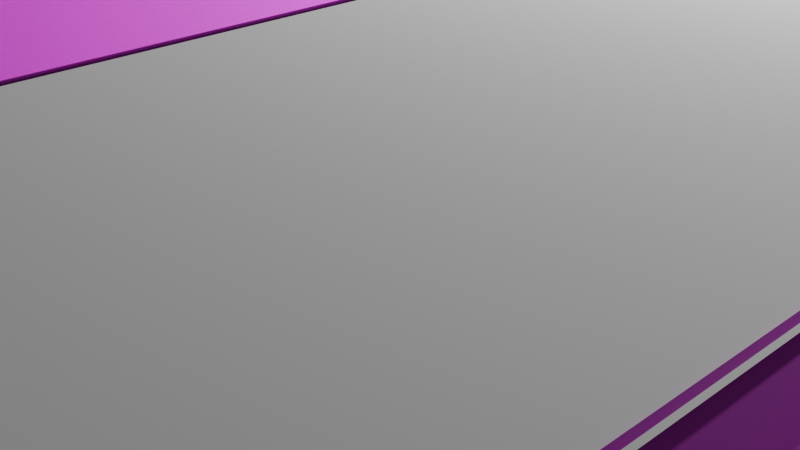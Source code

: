 # Source: 70000-2.blend  (saved by Blender 4.0.36; exported with 4.5.12 LTS)
import bpy
from mathutils import Matrix  # noqa: F401  (used for matrix-valued properties, if any)

bpy.ops.wm.read_factory_settings(use_empty=True)
scene = bpy.context.scene
scene.name = 'Scene'

# ---- collections
col_collection = bpy.data.collections.new('Collection'); scene.collection.children.link(col_collection)

# ---- images (referenced by path relative to the original .blend; pixels are not part of the script)
import os
ASSET_DIR = os.environ.get("B2B_ASSET_DIR", "")  # directory of the original .blend (textures are referenced by path, not embedded)
HERE = os.path.dirname(os.path.abspath(__file__))  # packed textures are extracted next to this script under _unpacked/

def load_image(name, relpath, width, height, colorspace="sRGB"):
    """Load a texture the original file referenced (path relative to the .blend, or extracted next to this script)."""
    p = next((c for c in (os.path.join(HERE, relpath), os.path.join(ASSET_DIR, relpath)) if relpath and os.path.exists(c)), "")
    if p:
        img = bpy.data.images.load(p, check_existing=True)
        img.name = name
    else:  # same state as the original file: an image datablock whose file is absent (Cycles renders it pink)
        img = bpy.data.images.new(name, width, height)
        img.source = "FILE"
        img.filepath = "//" + (relpath or name)
    img.colorspace_settings.name = colorspace
    return img
img_rear_png = load_image('rear.png', 'rear.png', 1024, 1024, 'Non-Color')
img_side2_2_png = load_image('Side2_2.png', 'Side2_2.png', 1024, 1024, 'Non-Color')
img_roof_png_004 = load_image('roof.png.004', 'roof.png', 1024, 1024, 'Non-Color')
img_roof_png_005 = load_image('roof.png.005', 'roof.png', 1024, 1024, 'Non-Color')
img_under_png_005 = load_image('under.png.005', 'under.png', 1024, 1024, 'Non-Color')
img_under_png_006 = load_image('under.png.006', 'under.png', 1024, 1024, 'Non-Color')
img_cooler2_png_004 = load_image('cooler2.png.004', 'cooler2.png', 1024, 1024, 'Non-Color')
img_cooler_png_006 = load_image('cooler.png.006', 'cooler.png', 1024, 1024, 'Non-Color')
img_cooler_png_007 = load_image('cooler.png.007', 'cooler.png', 1024, 1024, 'Non-Color')
img_side2_2_png_001 = load_image('Side2_2.png.001', 'Side2_2.png', 1024, 1024, 'Non-Color')
img_roof_png_006 = load_image('roof.png.006', 'roof.png', 1024, 1024, 'Non-Color')
img_roof_png_007 = load_image('roof.png.007', 'roof.png', 1024, 1024, 'Non-Color')
img_cooler_png_008 = load_image('cooler.png.008', 'cooler.png', 1024, 1024, 'Non-Color')
img_cooler2_png_005 = load_image('cooler2.png.005', 'cooler2.png', 1024, 1024, 'Non-Color')
img_under_png_007 = load_image('under.png.007', 'under.png', 1024, 1024, 'Non-Color')
img_horo2_png_002 = load_image('horo2.png.002', 'horo2.png', 1024, 1024, 'Non-Color')
img_horo2_png_003 = load_image('horo2.png.003', 'horo2.png', 1024, 1024, 'Non-Color')
img_under_png_008 = load_image('under.png.008', 'under.png', 1024, 1024, 'Non-Color')
img_under_png_009 = load_image('under.png.009', 'under.png', 1024, 1024, 'Non-Color')
img_cooler2_png_006 = load_image('cooler2.png.006', 'cooler2.png', 1024, 1024, 'Non-Color')
img_cooler_png_009 = load_image('cooler.png.009', 'cooler.png', 1024, 1024, 'Non-Color')
img_cooler_png_010 = load_image('cooler.png.010', 'cooler.png', 1024, 1024, 'Non-Color')
img_cooler_png_011 = load_image('cooler.png.011', 'cooler.png', 1024, 1024, 'Non-Color')
img_cooler2_png_007 = load_image('cooler2.png.007', 'cooler2.png', 1024, 1024, 'Non-Color')
img_horo2_png_004 = load_image('horo2.png.004', 'horo2.png', 1024, 1024, 'Non-Color')
img_horo2_png_005 = load_image('horo2.png.005', 'horo2.png', 1024, 1024, 'Non-Color')

# ---- materials (node trees are filled in below, after node groups)
mat_70000tmaterial = bpy.data.materials.new('70000TMaterial')
mat_70000tmaterial.diffuse_color = (1.0, 1.0, 1.0, 1.0)
mat_70000tmaterial.specular_color = (0.0, 0.0, 0.0)
mat_70000tmaterial.specular_intensity = 0.0
mat_70000tmaterial_001 = bpy.data.materials.new('70000TMaterial.001')
mat_70000tmaterial_001.diffuse_color = (1.0, 1.0, 1.0, 1.0)
mat_70000tmaterial_001.specular_color = (0.0, 0.0, 0.0)
mat_70000tmaterial_001.specular_intensity = 0.0
mat_70000tmaterial_002 = bpy.data.materials.new('70000TMaterial.002')
mat_70000tmaterial_002.diffuse_color = (1.0, 1.0, 1.0, 1.0)
mat_70000tmaterial_002.specular_color = (0.0, 0.0, 0.0)
mat_70000tmaterial_002.specular_intensity = 0.0
mat_70000tmaterial_003 = bpy.data.materials.new('70000TMaterial.003')
mat_70000tmaterial_003.diffuse_color = (1.0, 1.0, 1.0, 1.0)
mat_70000tmaterial_003.specular_color = (0.0, 0.0, 0.0)
mat_70000tmaterial_003.specular_intensity = 0.0
mat_70000tmaterial_004 = bpy.data.materials.new('70000TMaterial.004')
mat_70000tmaterial_004.diffuse_color = (1.0, 1.0, 1.0, 1.0)
mat_70000tmaterial_004.specular_color = (0.0, 0.0, 0.0)
mat_70000tmaterial_004.specular_intensity = 0.0
mat_70000tmaterial_005 = bpy.data.materials.new('70000TMaterial.005')
mat_70000tmaterial_005.diffuse_color = (1.0, 1.0, 1.0, 1.0)
mat_70000tmaterial_005.specular_color = (0.0, 0.0, 0.0)
mat_70000tmaterial_005.specular_intensity = 0.0
mat_70000tmaterial_006 = bpy.data.materials.new('70000TMaterial.006')
mat_70000tmaterial_006.diffuse_color = (1.0, 1.0, 1.0, 1.0)
mat_70000tmaterial_006.specular_color = (0.0, 0.0, 0.0)
mat_70000tmaterial_006.specular_intensity = 0.0
mat_70000tmaterial_007 = bpy.data.materials.new('70000TMaterial.007')
mat_70000tmaterial_007.diffuse_color = (1.0, 1.0, 1.0, 1.0)
mat_70000tmaterial_007.specular_color = (0.0, 0.0, 0.0)
mat_70000tmaterial_007.specular_intensity = 0.0
mat_70000tmaterial_008 = bpy.data.materials.new('70000TMaterial.008')
mat_70000tmaterial_008.diffuse_color = (1.0, 1.0, 1.0, 1.0)
mat_70000tmaterial_008.specular_color = (0.0, 0.0, 0.0)
mat_70000tmaterial_008.specular_intensity = 0.0
mat_70000tmaterial_009 = bpy.data.materials.new('70000TMaterial.009')
mat_70000tmaterial_009.diffuse_color = (1.0, 1.0, 1.0, 1.0)
mat_70000tmaterial_009.specular_color = (0.0, 0.0, 0.0)
mat_70000tmaterial_009.specular_intensity = 0.0
mat_70000tmaterial_010 = bpy.data.materials.new('70000TMaterial.010')
mat_70000tmaterial_010.diffuse_color = (1.0, 1.0, 1.0, 1.0)
mat_70000tmaterial_010.specular_color = (0.0, 0.0, 0.0)
mat_70000tmaterial_010.specular_intensity = 0.0
mat_70000tmaterial_011 = bpy.data.materials.new('70000TMaterial.011')
mat_70000tmaterial_011.diffuse_color = (1.0, 1.0, 1.0, 1.0)
mat_70000tmaterial_011.specular_color = (0.0, 0.0, 0.0)
mat_70000tmaterial_011.specular_intensity = 0.0
mat_70000tmaterial_012 = bpy.data.materials.new('70000TMaterial.012')
mat_70000tmaterial_012.diffuse_color = (1.0, 1.0, 1.0, 1.0)
mat_70000tmaterial_012.specular_color = (0.0, 0.0, 0.0)
mat_70000tmaterial_012.specular_intensity = 0.0
mat_70000tmaterial_013 = bpy.data.materials.new('70000TMaterial.013')
mat_70000tmaterial_013.diffuse_color = (1.0, 1.0, 1.0, 1.0)
mat_70000tmaterial_013.specular_color = (0.0, 0.0, 0.0)
mat_70000tmaterial_013.specular_intensity = 0.0
mat_70000tmaterial_014 = bpy.data.materials.new('70000TMaterial.014')
mat_70000tmaterial_014.diffuse_color = (1.0, 1.0, 1.0, 1.0)
mat_70000tmaterial_014.specular_color = (0.0, 0.0, 0.0)
mat_70000tmaterial_014.specular_intensity = 0.0
mat_70000tmaterial_015 = bpy.data.materials.new('70000TMaterial.015')
mat_70000tmaterial_015.diffuse_color = (1.0, 1.0, 1.0, 1.0)
mat_70000tmaterial_015.specular_color = (0.0, 0.0, 0.0)
mat_70000tmaterial_015.specular_intensity = 0.0
mat_70000tmaterial_016 = bpy.data.materials.new('70000TMaterial.016')
mat_70000tmaterial_016.diffuse_color = (0.0, 0.0, 0.0, 1.0)
mat_70000tmaterial_016.specular_color = (0.0, 0.0, 0.0)
mat_70000tmaterial_016.specular_intensity = 0.0
mat_70000tmaterial_017 = bpy.data.materials.new('70000TMaterial.017')
mat_70000tmaterial_017.diffuse_color = (1.0, 1.0, 1.0, 1.0)
mat_70000tmaterial_017.specular_color = (0.0, 0.0, 0.0)
mat_70000tmaterial_017.specular_intensity = 0.0
mat_001 = bpy.data.materials.new('マテリアル.001')
mat_001.use_transparent_shadow = False
mat_70000tc1material_029 = bpy.data.materials.new('70000tc1Material.029')
mat_70000tc1material_029.diffuse_color = (0.0, 0.0, 0.0, 1.0)
mat_70000tc1material_029.specular_color = (0.0, 0.0, 0.0)
mat_70000tc1material_029.specular_intensity = 0.0
mat_70000tc1material_028 = bpy.data.materials.new('70000tc1Material.028')
mat_70000tc1material_028.diffuse_color = (1.0, 1.0, 1.0, 1.0)
mat_70000tc1material_028.specular_color = (0.0, 0.0, 0.0)
mat_70000tc1material_028.specular_intensity = 0.0
mat_70000tc1material_027 = bpy.data.materials.new('70000tc1Material.027')
mat_70000tc1material_027.diffuse_color = (1.0, 1.0, 1.0, 1.0)
mat_70000tc1material_027.specular_color = (0.0, 0.0, 0.0)
mat_70000tc1material_027.specular_intensity = 0.0
mat_70000tc1material_026 = bpy.data.materials.new('70000tc1Material.026')
mat_70000tc1material_026.diffuse_color = (1.0, 1.0, 1.0, 1.0)
mat_70000tc1material_026.specular_color = (0.0, 0.0, 0.0)
mat_70000tc1material_026.specular_intensity = 0.0
mat_70000tc1material_025 = bpy.data.materials.new('70000tc1Material.025')
mat_70000tc1material_025.diffuse_color = (1.0, 1.0, 1.0, 1.0)
mat_70000tc1material_025.specular_color = (0.0, 0.0, 0.0)
mat_70000tc1material_025.specular_intensity = 0.0
mat_70000tc1material_024 = bpy.data.materials.new('70000tc1Material.024')
mat_70000tc1material_024.diffuse_color = (1.0, 1.0, 1.0, 1.0)
mat_70000tc1material_024.specular_color = (0.0, 0.0, 0.0)
mat_70000tc1material_024.specular_intensity = 0.0
mat_70000tc1material_023 = bpy.data.materials.new('70000tc1Material.023')
mat_70000tc1material_023.diffuse_color = (1.0, 1.0, 1.0, 1.0)
mat_70000tc1material_023.specular_color = (0.0, 0.0, 0.0)
mat_70000tc1material_023.specular_intensity = 0.0
mat_70000tc1material_022 = bpy.data.materials.new('70000tc1Material.022')
mat_70000tc1material_022.diffuse_color = (1.0, 1.0, 1.0, 1.0)
mat_70000tc1material_022.specular_color = (0.0, 0.0, 0.0)
mat_70000tc1material_022.specular_intensity = 0.0
mat_004 = bpy.data.materials.new('マテリアル.004')
mat_004.use_transparent_shadow = False
mat_70000tmaterial_018 = bpy.data.materials.new('70000TMaterial.018')
mat_70000tmaterial_018.diffuse_color = (1.0, 1.0, 1.0, 1.0)
mat_70000tmaterial_018.specular_color = (0.0, 0.0, 0.0)
mat_70000tmaterial_018.specular_intensity = 0.0
mat_70000tmaterial_019 = bpy.data.materials.new('70000TMaterial.019')
mat_70000tmaterial_019.diffuse_color = (1.0, 1.0, 1.0, 1.0)
mat_70000tmaterial_019.specular_color = (0.0, 0.0, 0.0)
mat_70000tmaterial_019.specular_intensity = 0.0

# ---- material node trees
mat_70000tmaterial.use_nodes = True; mat_70000tmaterial.node_tree.nodes.clear()
_N = mat_70000tmaterial.node_tree.nodes; _L = mat_70000tmaterial.node_tree.links
n0 = _N.new('ShaderNodeBsdfPrincipled'); n0.name = 'プリンシプルBSDF'; n0.location = (10, 300)
n0.inputs[3].default_value = 1.45
n0.inputs[13].default_value = 0.0
n0.inputs[14].default_value = (0.0, 0.0, 0.0, 1.0)
n0.inputs[27].default_value = (0.0, 0.0, 0.0, 1.0)
n1 = _N.new('ShaderNodeOutputMaterial'); n1.name = 'マテリアル出力'; n1.location = (300, 300)
n2 = _N.new('ShaderNodeTexImage'); n2.name = '画像テクスチャ'; n2.location = (-300, 150)
n2.image = img_rear_png
n3 = _N.new('ShaderNodeMath'); n3.name = 'Math'; n3.location = (0, 0)
n3.hide = True
n3.operation = 'GREATER_THAN'
_L.new(n0.outputs[0], n1.inputs[0])
_L.new(n2.outputs[0], n0.inputs[0])
_L.new(n2.outputs[1], n3.inputs[0])
_L.new(n3.outputs[0], n0.inputs[4])
n1.is_active_output = True
mat_70000tmaterial_001.use_nodes = True; mat_70000tmaterial_001.node_tree.nodes.clear()
_N = mat_70000tmaterial_001.node_tree.nodes; _L = mat_70000tmaterial_001.node_tree.links
n0 = _N.new('ShaderNodeBsdfPrincipled'); n0.name = 'プリンシプルBSDF'; n0.location = (10, 300)
n0.inputs[3].default_value = 1.45
n0.inputs[13].default_value = 0.0
n0.inputs[14].default_value = (0.0, 0.0, 0.0, 1.0)
n0.inputs[27].default_value = (0.0, 0.0, 0.0, 1.0)
n1 = _N.new('ShaderNodeOutputMaterial'); n1.name = 'マテリアル出力'; n1.location = (300, 300)
n2 = _N.new('ShaderNodeTexImage'); n2.name = '画像テクスチャ'; n2.location = (-300, 150)
n2.image = img_side2_2_png
n3 = _N.new('ShaderNodeMath'); n3.name = 'Math'; n3.location = (0, 0)
n3.hide = True
n3.operation = 'GREATER_THAN'
_L.new(n0.outputs[0], n1.inputs[0])
_L.new(n2.outputs[0], n0.inputs[0])
_L.new(n2.outputs[1], n3.inputs[0])
_L.new(n3.outputs[0], n0.inputs[4])
n1.is_active_output = True
mat_70000tmaterial_002.use_nodes = True; mat_70000tmaterial_002.node_tree.nodes.clear()
_N = mat_70000tmaterial_002.node_tree.nodes; _L = mat_70000tmaterial_002.node_tree.links
n0 = _N.new('ShaderNodeBsdfPrincipled'); n0.name = 'プリンシプルBSDF'; n0.location = (10, 300)
n0.inputs[3].default_value = 1.45
n0.inputs[13].default_value = 0.0
n0.inputs[14].default_value = (0.0, 0.0, 0.0, 1.0)
n0.inputs[27].default_value = (0.0, 0.0, 0.0, 1.0)
n1 = _N.new('ShaderNodeOutputMaterial'); n1.name = 'マテリアル出力'; n1.location = (300, 300)
n2 = _N.new('ShaderNodeTexImage'); n2.name = '画像テクスチャ'; n2.location = (-300, 150)
n2.image = img_roof_png_004
n3 = _N.new('ShaderNodeMath'); n3.name = 'Math'; n3.location = (0, 0)
n3.hide = True
n3.operation = 'GREATER_THAN'
_L.new(n0.outputs[0], n1.inputs[0])
_L.new(n2.outputs[0], n0.inputs[0])
_L.new(n2.outputs[1], n3.inputs[0])
_L.new(n3.outputs[0], n0.inputs[4])
n1.is_active_output = True
mat_70000tmaterial_003.use_nodes = True; mat_70000tmaterial_003.node_tree.nodes.clear()
_N = mat_70000tmaterial_003.node_tree.nodes; _L = mat_70000tmaterial_003.node_tree.links
n0 = _N.new('ShaderNodeBsdfPrincipled'); n0.name = 'プリンシプルBSDF'; n0.location = (10, 300)
n0.inputs[3].default_value = 1.45
n0.inputs[13].default_value = 0.0
n0.inputs[14].default_value = (0.0, 0.0, 0.0, 1.0)
n0.inputs[27].default_value = (0.0, 0.0, 0.0, 1.0)
n1 = _N.new('ShaderNodeOutputMaterial'); n1.name = 'マテリアル出力'; n1.location = (300, 300)
n2 = _N.new('ShaderNodeTexImage'); n2.name = '画像テクスチャ'; n2.location = (-300, 150)
n2.image = img_roof_png_005
n3 = _N.new('ShaderNodeMath'); n3.name = 'Math'; n3.location = (0, 0)
n3.hide = True
n3.operation = 'GREATER_THAN'
_L.new(n0.outputs[0], n1.inputs[0])
_L.new(n2.outputs[0], n0.inputs[0])
_L.new(n2.outputs[1], n3.inputs[0])
_L.new(n3.outputs[0], n0.inputs[4])
n1.is_active_output = True
mat_70000tmaterial_004.use_nodes = True; mat_70000tmaterial_004.node_tree.nodes.clear()
_N = mat_70000tmaterial_004.node_tree.nodes; _L = mat_70000tmaterial_004.node_tree.links
n0 = _N.new('ShaderNodeBsdfPrincipled'); n0.name = 'プリンシプルBSDF'; n0.location = (10, 300)
n0.inputs[3].default_value = 1.45
n0.inputs[13].default_value = 0.0
n0.inputs[14].default_value = (0.0, 0.0, 0.0, 1.0)
n0.inputs[27].default_value = (0.0, 0.0, 0.0, 1.0)
n1 = _N.new('ShaderNodeOutputMaterial'); n1.name = 'マテリアル出力'; n1.location = (300, 300)
n2 = _N.new('ShaderNodeTexImage'); n2.name = '画像テクスチャ'; n2.location = (-300, 150)
n2.image = img_under_png_005
n3 = _N.new('ShaderNodeMath'); n3.name = 'Math'; n3.location = (0, 0)
n3.hide = True
n3.operation = 'GREATER_THAN'
_L.new(n0.outputs[0], n1.inputs[0])
_L.new(n2.outputs[0], n0.inputs[0])
_L.new(n2.outputs[1], n3.inputs[0])
_L.new(n3.outputs[0], n0.inputs[4])
n1.is_active_output = True
mat_70000tmaterial_005.use_nodes = True; mat_70000tmaterial_005.node_tree.nodes.clear()
_N = mat_70000tmaterial_005.node_tree.nodes; _L = mat_70000tmaterial_005.node_tree.links
n0 = _N.new('ShaderNodeBsdfPrincipled'); n0.name = 'プリンシプルBSDF'; n0.location = (10, 300)
n0.inputs[3].default_value = 1.45
n0.inputs[13].default_value = 0.0
n0.inputs[14].default_value = (0.0, 0.0, 0.0, 1.0)
n0.inputs[27].default_value = (0.0, 0.0, 0.0, 1.0)
n1 = _N.new('ShaderNodeOutputMaterial'); n1.name = 'マテリアル出力'; n1.location = (300, 300)
n2 = _N.new('ShaderNodeTexImage'); n2.name = '画像テクスチャ'; n2.location = (-300, 150)
n2.image = img_under_png_006
n3 = _N.new('ShaderNodeMath'); n3.name = 'Math'; n3.location = (0, 0)
n3.hide = True
n3.operation = 'GREATER_THAN'
_L.new(n0.outputs[0], n1.inputs[0])
_L.new(n2.outputs[0], n0.inputs[0])
_L.new(n2.outputs[1], n3.inputs[0])
_L.new(n3.outputs[0], n0.inputs[4])
n1.is_active_output = True
mat_70000tmaterial_006.use_nodes = True; mat_70000tmaterial_006.node_tree.nodes.clear()
_N = mat_70000tmaterial_006.node_tree.nodes; _L = mat_70000tmaterial_006.node_tree.links
n0 = _N.new('ShaderNodeBsdfPrincipled'); n0.name = 'プリンシプルBSDF'; n0.location = (10, 300)
n0.inputs[3].default_value = 1.45
n0.inputs[13].default_value = 0.0
n0.inputs[14].default_value = (0.0, 0.0, 0.0, 1.0)
n0.inputs[27].default_value = (0.0, 0.0, 0.0, 1.0)
n1 = _N.new('ShaderNodeOutputMaterial'); n1.name = 'マテリアル出力'; n1.location = (300, 300)
n2 = _N.new('ShaderNodeTexImage'); n2.name = '画像テクスチャ'; n2.location = (-300, 150)
n2.image = img_cooler2_png_004
n3 = _N.new('ShaderNodeMath'); n3.name = 'Math'; n3.location = (0, 0)
n3.hide = True
n3.operation = 'GREATER_THAN'
_L.new(n0.outputs[0], n1.inputs[0])
_L.new(n2.outputs[0], n0.inputs[0])
_L.new(n2.outputs[1], n3.inputs[0])
_L.new(n3.outputs[0], n0.inputs[4])
n1.is_active_output = True
mat_70000tmaterial_007.use_nodes = True; mat_70000tmaterial_007.node_tree.nodes.clear()
_N = mat_70000tmaterial_007.node_tree.nodes; _L = mat_70000tmaterial_007.node_tree.links
n0 = _N.new('ShaderNodeBsdfPrincipled'); n0.name = 'プリンシプルBSDF'; n0.location = (10, 300)
n0.inputs[3].default_value = 1.45
n0.inputs[13].default_value = 0.0
n0.inputs[14].default_value = (0.0, 0.0, 0.0, 1.0)
n0.inputs[27].default_value = (0.0, 0.0, 0.0, 1.0)
n1 = _N.new('ShaderNodeOutputMaterial'); n1.name = 'マテリアル出力'; n1.location = (300, 300)
n2 = _N.new('ShaderNodeTexImage'); n2.name = '画像テクスチャ'; n2.location = (-300, 150)
n2.image = img_cooler_png_006
n3 = _N.new('ShaderNodeMath'); n3.name = 'Math'; n3.location = (0, 0)
n3.hide = True
n3.operation = 'GREATER_THAN'
_L.new(n0.outputs[0], n1.inputs[0])
_L.new(n2.outputs[0], n0.inputs[0])
_L.new(n2.outputs[1], n3.inputs[0])
_L.new(n3.outputs[0], n0.inputs[4])
n1.is_active_output = True
mat_70000tmaterial_008.use_nodes = True; mat_70000tmaterial_008.node_tree.nodes.clear()
_N = mat_70000tmaterial_008.node_tree.nodes; _L = mat_70000tmaterial_008.node_tree.links
n0 = _N.new('ShaderNodeBsdfPrincipled'); n0.name = 'プリンシプルBSDF'; n0.location = (10, 300)
n0.inputs[3].default_value = 1.45
n0.inputs[13].default_value = 0.0
n0.inputs[14].default_value = (0.0, 0.0, 0.0, 1.0)
n0.inputs[27].default_value = (0.0, 0.0, 0.0, 1.0)
n1 = _N.new('ShaderNodeOutputMaterial'); n1.name = 'マテリアル出力'; n1.location = (300, 300)
n2 = _N.new('ShaderNodeTexImage'); n2.name = '画像テクスチャ'; n2.location = (-300, 150)
n2.image = img_cooler_png_007
n3 = _N.new('ShaderNodeMath'); n3.name = 'Math'; n3.location = (0, 0)
n3.hide = True
n3.operation = 'GREATER_THAN'
_L.new(n0.outputs[0], n1.inputs[0])
_L.new(n2.outputs[0], n0.inputs[0])
_L.new(n2.outputs[1], n3.inputs[0])
_L.new(n3.outputs[0], n0.inputs[4])
n1.is_active_output = True
mat_70000tmaterial_009.use_nodes = True; mat_70000tmaterial_009.node_tree.nodes.clear()
_N = mat_70000tmaterial_009.node_tree.nodes; _L = mat_70000tmaterial_009.node_tree.links
n0 = _N.new('ShaderNodeBsdfPrincipled'); n0.name = 'プリンシプルBSDF'; n0.location = (10, 300)
n0.inputs[3].default_value = 1.45
n0.inputs[13].default_value = 0.0
n0.inputs[14].default_value = (0.0, 0.0, 0.0, 1.0)
n0.inputs[27].default_value = (0.0, 0.0, 0.0, 1.0)
n1 = _N.new('ShaderNodeOutputMaterial'); n1.name = 'マテリアル出力'; n1.location = (300, 300)
n2 = _N.new('ShaderNodeTexImage'); n2.name = '画像テクスチャ'; n2.location = (-300, 150)
n2.image = img_side2_2_png_001
n3 = _N.new('ShaderNodeMath'); n3.name = 'Math'; n3.location = (0, 0)
n3.hide = True
n3.operation = 'GREATER_THAN'
_L.new(n0.outputs[0], n1.inputs[0])
_L.new(n2.outputs[0], n0.inputs[0])
_L.new(n2.outputs[1], n3.inputs[0])
_L.new(n3.outputs[0], n0.inputs[4])
n1.is_active_output = True
mat_70000tmaterial_010.use_nodes = True; mat_70000tmaterial_010.node_tree.nodes.clear()
_N = mat_70000tmaterial_010.node_tree.nodes; _L = mat_70000tmaterial_010.node_tree.links
n0 = _N.new('ShaderNodeBsdfPrincipled'); n0.name = 'プリンシプルBSDF'; n0.location = (10, 300)
n0.inputs[3].default_value = 1.45
n0.inputs[13].default_value = 0.0
n0.inputs[14].default_value = (0.0, 0.0, 0.0, 1.0)
n0.inputs[27].default_value = (0.0, 0.0, 0.0, 1.0)
n1 = _N.new('ShaderNodeOutputMaterial'); n1.name = 'マテリアル出力'; n1.location = (300, 300)
n2 = _N.new('ShaderNodeTexImage'); n2.name = '画像テクスチャ'; n2.location = (-300, 150)
n2.image = img_roof_png_006
n3 = _N.new('ShaderNodeMath'); n3.name = 'Math'; n3.location = (0, 0)
n3.hide = True
n3.operation = 'GREATER_THAN'
_L.new(n0.outputs[0], n1.inputs[0])
_L.new(n2.outputs[0], n0.inputs[0])
_L.new(n2.outputs[1], n3.inputs[0])
_L.new(n3.outputs[0], n0.inputs[4])
n1.is_active_output = True
mat_70000tmaterial_011.use_nodes = True; mat_70000tmaterial_011.node_tree.nodes.clear()
_N = mat_70000tmaterial_011.node_tree.nodes; _L = mat_70000tmaterial_011.node_tree.links
n0 = _N.new('ShaderNodeBsdfPrincipled'); n0.name = 'プリンシプルBSDF'; n0.location = (10, 300)
n0.inputs[3].default_value = 1.45
n0.inputs[13].default_value = 0.0
n0.inputs[14].default_value = (0.0, 0.0, 0.0, 1.0)
n0.inputs[27].default_value = (0.0, 0.0, 0.0, 1.0)
n1 = _N.new('ShaderNodeOutputMaterial'); n1.name = 'マテリアル出力'; n1.location = (300, 300)
n2 = _N.new('ShaderNodeTexImage'); n2.name = '画像テクスチャ'; n2.location = (-300, 150)
n2.image = img_roof_png_007
n3 = _N.new('ShaderNodeMath'); n3.name = 'Math'; n3.location = (0, 0)
n3.hide = True
n3.operation = 'GREATER_THAN'
_L.new(n0.outputs[0], n1.inputs[0])
_L.new(n2.outputs[0], n0.inputs[0])
_L.new(n2.outputs[1], n3.inputs[0])
_L.new(n3.outputs[0], n0.inputs[4])
n1.is_active_output = True
mat_70000tmaterial_012.use_nodes = True; mat_70000tmaterial_012.node_tree.nodes.clear()
_N = mat_70000tmaterial_012.node_tree.nodes; _L = mat_70000tmaterial_012.node_tree.links
n0 = _N.new('ShaderNodeBsdfPrincipled'); n0.name = 'プリンシプルBSDF'; n0.location = (10, 300)
n0.inputs[3].default_value = 1.45
n0.inputs[13].default_value = 0.0
n0.inputs[14].default_value = (0.0, 0.0, 0.0, 1.0)
n0.inputs[27].default_value = (0.0, 0.0, 0.0, 1.0)
n1 = _N.new('ShaderNodeOutputMaterial'); n1.name = 'マテリアル出力'; n1.location = (300, 300)
n2 = _N.new('ShaderNodeTexImage'); n2.name = '画像テクスチャ'; n2.location = (-300, 150)
n2.image = img_cooler_png_008
n3 = _N.new('ShaderNodeMath'); n3.name = 'Math'; n3.location = (0, 0)
n3.hide = True
n3.operation = 'GREATER_THAN'
_L.new(n0.outputs[0], n1.inputs[0])
_L.new(n2.outputs[0], n0.inputs[0])
_L.new(n2.outputs[1], n3.inputs[0])
_L.new(n3.outputs[0], n0.inputs[4])
n1.is_active_output = True
mat_70000tmaterial_013.use_nodes = True; mat_70000tmaterial_013.node_tree.nodes.clear()
_N = mat_70000tmaterial_013.node_tree.nodes; _L = mat_70000tmaterial_013.node_tree.links
n0 = _N.new('ShaderNodeBsdfPrincipled'); n0.name = 'プリンシプルBSDF'; n0.location = (10, 300)
n0.inputs[3].default_value = 1.45
n0.inputs[13].default_value = 0.0
n0.inputs[14].default_value = (0.0, 0.0, 0.0, 1.0)
n0.inputs[27].default_value = (0.0, 0.0, 0.0, 1.0)
n1 = _N.new('ShaderNodeOutputMaterial'); n1.name = 'マテリアル出力'; n1.location = (300, 300)
n2 = _N.new('ShaderNodeTexImage'); n2.name = '画像テクスチャ'; n2.location = (-300, 150)
n2.image = img_cooler2_png_005
n3 = _N.new('ShaderNodeMath'); n3.name = 'Math'; n3.location = (0, 0)
n3.hide = True
n3.operation = 'GREATER_THAN'
_L.new(n0.outputs[0], n1.inputs[0])
_L.new(n2.outputs[0], n0.inputs[0])
_L.new(n2.outputs[1], n3.inputs[0])
_L.new(n3.outputs[0], n0.inputs[4])
n1.is_active_output = True
mat_70000tmaterial_014.use_nodes = True; mat_70000tmaterial_014.node_tree.nodes.clear()
_N = mat_70000tmaterial_014.node_tree.nodes; _L = mat_70000tmaterial_014.node_tree.links
n0 = _N.new('ShaderNodeBsdfPrincipled'); n0.name = 'プリンシプルBSDF'; n0.location = (10, 300)
n0.inputs[3].default_value = 1.45
n0.inputs[13].default_value = 0.0
n0.inputs[14].default_value = (0.0, 0.0, 0.0, 1.0)
n0.inputs[27].default_value = (0.0, 0.0, 0.0, 1.0)
n1 = _N.new('ShaderNodeOutputMaterial'); n1.name = 'マテリアル出力'; n1.location = (300, 300)
n2 = _N.new('ShaderNodeTexImage'); n2.name = '画像テクスチャ'; n2.location = (-300, 150)
n2.image = img_under_png_007
n3 = _N.new('ShaderNodeMath'); n3.name = 'Math'; n3.location = (0, 0)
n3.hide = True
n3.operation = 'GREATER_THAN'
_L.new(n0.outputs[0], n1.inputs[0])
_L.new(n2.outputs[0], n0.inputs[0])
_L.new(n2.outputs[1], n3.inputs[0])
_L.new(n3.outputs[0], n0.inputs[4])
n1.is_active_output = True
mat_70000tmaterial_015.use_nodes = True; mat_70000tmaterial_015.node_tree.nodes.clear()
_N = mat_70000tmaterial_015.node_tree.nodes; _L = mat_70000tmaterial_015.node_tree.links
n0 = _N.new('ShaderNodeBsdfPrincipled'); n0.name = 'プリンシプルBSDF'; n0.location = (10, 300)
n0.inputs[3].default_value = 1.45
n0.inputs[13].default_value = 0.0
n0.inputs[14].default_value = (0.0, 0.0, 0.0, 1.0)
n0.inputs[27].default_value = (0.0, 0.0, 0.0, 1.0)
n1 = _N.new('ShaderNodeOutputMaterial'); n1.name = 'マテリアル出力'; n1.location = (300, 300)
n2 = _N.new('ShaderNodeTexImage'); n2.name = '画像テクスチャ'; n2.location = (-300, 150)
n2.image = img_horo2_png_002
n3 = _N.new('ShaderNodeMath'); n3.name = 'Math'; n3.location = (0, 0)
n3.hide = True
n3.operation = 'GREATER_THAN'
_L.new(n0.outputs[0], n1.inputs[0])
_L.new(n2.outputs[0], n0.inputs[0])
_L.new(n2.outputs[1], n3.inputs[0])
_L.new(n3.outputs[0], n0.inputs[4])
n1.is_active_output = True
mat_70000tmaterial_016.use_nodes = True; mat_70000tmaterial_016.node_tree.nodes.clear()
_N = mat_70000tmaterial_016.node_tree.nodes; _L = mat_70000tmaterial_016.node_tree.links
n0 = _N.new('ShaderNodeBsdfPrincipled'); n0.name = 'プリンシプルBSDF'; n0.location = (10, 300)
n0.inputs[0].default_value = (0.0, 0.0, 0.0, 1.0)
n0.inputs[3].default_value = 1.45
n0.inputs[13].default_value = 0.0
n0.inputs[14].default_value = (0.0, 0.0, 0.0, 1.0)
n0.inputs[27].default_value = (0.0, 0.0, 0.0, 1.0)
n1 = _N.new('ShaderNodeOutputMaterial'); n1.name = 'マテリアル出力'; n1.location = (300, 300)
_L.new(n0.outputs[0], n1.inputs[0])
n1.is_active_output = True
mat_70000tmaterial_017.use_nodes = True; mat_70000tmaterial_017.node_tree.nodes.clear()
_N = mat_70000tmaterial_017.node_tree.nodes; _L = mat_70000tmaterial_017.node_tree.links
n0 = _N.new('ShaderNodeBsdfPrincipled'); n0.name = 'プリンシプルBSDF'; n0.location = (10, 300)
n0.inputs[3].default_value = 1.45
n0.inputs[13].default_value = 0.0
n0.inputs[14].default_value = (0.0, 0.0, 0.0, 1.0)
n0.inputs[27].default_value = (0.0, 0.0, 0.0, 1.0)
n1 = _N.new('ShaderNodeOutputMaterial'); n1.name = 'マテリアル出力'; n1.location = (300, 300)
n2 = _N.new('ShaderNodeTexImage'); n2.name = '画像テクスチャ'; n2.location = (-300, 150)
n2.image = img_horo2_png_003
n3 = _N.new('ShaderNodeMath'); n3.name = 'Math'; n3.location = (0, 0)
n3.hide = True
n3.operation = 'GREATER_THAN'
_L.new(n0.outputs[0], n1.inputs[0])
_L.new(n2.outputs[0], n0.inputs[0])
_L.new(n2.outputs[1], n3.inputs[0])
_L.new(n3.outputs[0], n0.inputs[4])
n1.is_active_output = True
mat_001.use_nodes = True; mat_001.node_tree.nodes.clear()
_N = mat_001.node_tree.nodes; _L = mat_001.node_tree.links
n0 = _N.new('ShaderNodeBsdfPrincipled'); n0.name = 'プリンシプルBSDF'; n0.location = (10, 300)
n0.inputs[3].default_value = 1.45
n1 = _N.new('ShaderNodeOutputMaterial'); n1.name = 'マテリアル出力'; n1.location = (300, 300)
n2 = _N.new('ShaderNodeTexImage'); n2.name = '画像テクスチャ'; n2.location = (-280, 275)
n2.image = img_side2_2_png
_L.new(n0.outputs[0], n1.inputs[0])
_L.new(n2.outputs[0], n0.inputs[0])
n1.is_active_output = True
mat_70000tc1material_029.use_nodes = True; mat_70000tc1material_029.node_tree.nodes.clear()
_N = mat_70000tc1material_029.node_tree.nodes; _L = mat_70000tc1material_029.node_tree.links
n0 = _N.new('ShaderNodeBsdfPrincipled'); n0.name = 'プリンシプルBSDF'; n0.location = (10, 300)
n0.inputs[0].default_value = (0.0, 0.0, 0.0, 1.0)
n0.inputs[3].default_value = 1.45
n0.inputs[13].default_value = 0.0
n0.inputs[14].default_value = (0.0, 0.0, 0.0, 1.0)
n0.inputs[27].default_value = (0.0, 0.0, 0.0, 1.0)
n1 = _N.new('ShaderNodeOutputMaterial'); n1.name = 'マテリアル出力'; n1.location = (300, 300)
_L.new(n0.outputs[0], n1.inputs[0])
n1.is_active_output = True
mat_70000tc1material_028.use_nodes = True; mat_70000tc1material_028.node_tree.nodes.clear()
_N = mat_70000tc1material_028.node_tree.nodes; _L = mat_70000tc1material_028.node_tree.links
n0 = _N.new('ShaderNodeBsdfPrincipled'); n0.name = 'プリンシプルBSDF'; n0.location = (10, 300)
n0.inputs[3].default_value = 1.45
n0.inputs[13].default_value = 0.0
n0.inputs[14].default_value = (0.0, 0.0, 0.0, 1.0)
n0.inputs[27].default_value = (0.0, 0.0, 0.0, 1.0)
n1 = _N.new('ShaderNodeOutputMaterial'); n1.name = 'マテリアル出力'; n1.location = (300, 300)
n2 = _N.new('ShaderNodeTexImage'); n2.name = '画像テクスチャ'; n2.location = (-300, 150)
n2.image = img_under_png_008
n3 = _N.new('ShaderNodeMath'); n3.name = 'Math'; n3.location = (0, 0)
n3.hide = True
n3.operation = 'GREATER_THAN'
_L.new(n0.outputs[0], n1.inputs[0])
_L.new(n2.outputs[0], n0.inputs[0])
_L.new(n2.outputs[1], n3.inputs[0])
_L.new(n3.outputs[0], n0.inputs[4])
n1.is_active_output = True
mat_70000tc1material_027.use_nodes = True; mat_70000tc1material_027.node_tree.nodes.clear()
_N = mat_70000tc1material_027.node_tree.nodes; _L = mat_70000tc1material_027.node_tree.links
n0 = _N.new('ShaderNodeBsdfPrincipled'); n0.name = 'プリンシプルBSDF'; n0.location = (10, 300)
n0.inputs[3].default_value = 1.45
n0.inputs[13].default_value = 0.0
n0.inputs[14].default_value = (0.0, 0.0, 0.0, 1.0)
n0.inputs[27].default_value = (0.0, 0.0, 0.0, 1.0)
n1 = _N.new('ShaderNodeOutputMaterial'); n1.name = 'マテリアル出力'; n1.location = (300, 300)
n2 = _N.new('ShaderNodeTexImage'); n2.name = '画像テクスチャ'; n2.location = (-300, 150)
n2.image = img_under_png_009
n3 = _N.new('ShaderNodeMath'); n3.name = 'Math'; n3.location = (0, 0)
n3.hide = True
n3.operation = 'GREATER_THAN'
_L.new(n0.outputs[0], n1.inputs[0])
_L.new(n2.outputs[0], n0.inputs[0])
_L.new(n2.outputs[1], n3.inputs[0])
_L.new(n3.outputs[0], n0.inputs[4])
n1.is_active_output = True
mat_70000tc1material_026.use_nodes = True; mat_70000tc1material_026.node_tree.nodes.clear()
_N = mat_70000tc1material_026.node_tree.nodes; _L = mat_70000tc1material_026.node_tree.links
n0 = _N.new('ShaderNodeBsdfPrincipled'); n0.name = 'プリンシプルBSDF'; n0.location = (10, 300)
n0.inputs[3].default_value = 1.45
n0.inputs[13].default_value = 0.0
n0.inputs[14].default_value = (0.0, 0.0, 0.0, 1.0)
n0.inputs[27].default_value = (0.0, 0.0, 0.0, 1.0)
n1 = _N.new('ShaderNodeOutputMaterial'); n1.name = 'マテリアル出力'; n1.location = (300, 300)
n2 = _N.new('ShaderNodeTexImage'); n2.name = '画像テクスチャ'; n2.location = (-300, 150)
n2.image = img_cooler2_png_006
n3 = _N.new('ShaderNodeMath'); n3.name = 'Math'; n3.location = (0, 0)
n3.hide = True
n3.operation = 'GREATER_THAN'
_L.new(n0.outputs[0], n1.inputs[0])
_L.new(n2.outputs[0], n0.inputs[0])
_L.new(n2.outputs[1], n3.inputs[0])
_L.new(n3.outputs[0], n0.inputs[4])
n1.is_active_output = True
mat_70000tc1material_025.use_nodes = True; mat_70000tc1material_025.node_tree.nodes.clear()
_N = mat_70000tc1material_025.node_tree.nodes; _L = mat_70000tc1material_025.node_tree.links
n0 = _N.new('ShaderNodeBsdfPrincipled'); n0.name = 'プリンシプルBSDF'; n0.location = (10, 300)
n0.inputs[3].default_value = 1.45
n0.inputs[13].default_value = 0.0
n0.inputs[14].default_value = (0.0, 0.0, 0.0, 1.0)
n0.inputs[27].default_value = (0.0, 0.0, 0.0, 1.0)
n1 = _N.new('ShaderNodeOutputMaterial'); n1.name = 'マテリアル出力'; n1.location = (300, 300)
n2 = _N.new('ShaderNodeTexImage'); n2.name = '画像テクスチャ'; n2.location = (-300, 150)
n2.image = img_cooler_png_009
n3 = _N.new('ShaderNodeMath'); n3.name = 'Math'; n3.location = (0, 0)
n3.hide = True
n3.operation = 'GREATER_THAN'
_L.new(n0.outputs[0], n1.inputs[0])
_L.new(n2.outputs[0], n0.inputs[0])
_L.new(n2.outputs[1], n3.inputs[0])
_L.new(n3.outputs[0], n0.inputs[4])
n1.is_active_output = True
mat_70000tc1material_024.use_nodes = True; mat_70000tc1material_024.node_tree.nodes.clear()
_N = mat_70000tc1material_024.node_tree.nodes; _L = mat_70000tc1material_024.node_tree.links
n0 = _N.new('ShaderNodeBsdfPrincipled'); n0.name = 'プリンシプルBSDF'; n0.location = (10, 300)
n0.inputs[3].default_value = 1.45
n0.inputs[13].default_value = 0.0
n0.inputs[14].default_value = (0.0, 0.0, 0.0, 1.0)
n0.inputs[27].default_value = (0.0, 0.0, 0.0, 1.0)
n1 = _N.new('ShaderNodeOutputMaterial'); n1.name = 'マテリアル出力'; n1.location = (300, 300)
n2 = _N.new('ShaderNodeTexImage'); n2.name = '画像テクスチャ'; n2.location = (-300, 150)
n2.image = img_cooler_png_010
n3 = _N.new('ShaderNodeMath'); n3.name = 'Math'; n3.location = (0, 0)
n3.hide = True
n3.operation = 'GREATER_THAN'
_L.new(n0.outputs[0], n1.inputs[0])
_L.new(n2.outputs[0], n0.inputs[0])
_L.new(n2.outputs[1], n3.inputs[0])
_L.new(n3.outputs[0], n0.inputs[4])
n1.is_active_output = True
mat_70000tc1material_023.use_nodes = True; mat_70000tc1material_023.node_tree.nodes.clear()
_N = mat_70000tc1material_023.node_tree.nodes; _L = mat_70000tc1material_023.node_tree.links
n0 = _N.new('ShaderNodeBsdfPrincipled'); n0.name = 'プリンシプルBSDF'; n0.location = (10, 300)
n0.inputs[3].default_value = 1.45
n0.inputs[13].default_value = 0.0
n0.inputs[14].default_value = (0.0, 0.0, 0.0, 1.0)
n0.inputs[27].default_value = (0.0, 0.0, 0.0, 1.0)
n1 = _N.new('ShaderNodeOutputMaterial'); n1.name = 'マテリアル出力'; n1.location = (300, 300)
n2 = _N.new('ShaderNodeTexImage'); n2.name = '画像テクスチャ'; n2.location = (-300, 150)
n2.image = img_cooler_png_011
n3 = _N.new('ShaderNodeMath'); n3.name = 'Math'; n3.location = (0, 0)
n3.hide = True
n3.operation = 'GREATER_THAN'
_L.new(n0.outputs[0], n1.inputs[0])
_L.new(n2.outputs[0], n0.inputs[0])
_L.new(n2.outputs[1], n3.inputs[0])
_L.new(n3.outputs[0], n0.inputs[4])
n1.is_active_output = True
mat_70000tc1material_022.use_nodes = True; mat_70000tc1material_022.node_tree.nodes.clear()
_N = mat_70000tc1material_022.node_tree.nodes; _L = mat_70000tc1material_022.node_tree.links
n0 = _N.new('ShaderNodeBsdfPrincipled'); n0.name = 'プリンシプルBSDF'; n0.location = (10, 300)
n0.inputs[3].default_value = 1.45
n0.inputs[13].default_value = 0.0
n0.inputs[14].default_value = (0.0, 0.0, 0.0, 1.0)
n0.inputs[27].default_value = (0.0, 0.0, 0.0, 1.0)
n1 = _N.new('ShaderNodeOutputMaterial'); n1.name = 'マテリアル出力'; n1.location = (300, 300)
n2 = _N.new('ShaderNodeTexImage'); n2.name = '画像テクスチャ'; n2.location = (-300, 150)
n2.image = img_cooler2_png_007
n3 = _N.new('ShaderNodeMath'); n3.name = 'Math'; n3.location = (0, 0)
n3.hide = True
n3.operation = 'GREATER_THAN'
_L.new(n0.outputs[0], n1.inputs[0])
_L.new(n2.outputs[0], n0.inputs[0])
_L.new(n2.outputs[1], n3.inputs[0])
_L.new(n3.outputs[0], n0.inputs[4])
n1.is_active_output = True
mat_004.use_nodes = True; mat_004.node_tree.nodes.clear()
_N = mat_004.node_tree.nodes; _L = mat_004.node_tree.links
n0 = _N.new('ShaderNodeBsdfPrincipled'); n0.name = 'プリンシプルBSDF'; n0.location = (10, 300)
n0.inputs[3].default_value = 1.45
n1 = _N.new('ShaderNodeOutputMaterial'); n1.name = 'マテリアル出力'; n1.location = (300, 300)
n2 = _N.new('ShaderNodeTexImage'); n2.name = '画像テクスチャ'; n2.location = (-280, 275)
n2.image = img_side2_2_png
_L.new(n0.outputs[0], n1.inputs[0])
_L.new(n2.outputs[0], n0.inputs[0])
n1.is_active_output = True
mat_70000tmaterial_018.use_nodes = True; mat_70000tmaterial_018.node_tree.nodes.clear()
_N = mat_70000tmaterial_018.node_tree.nodes; _L = mat_70000tmaterial_018.node_tree.links
n0 = _N.new('ShaderNodeBsdfPrincipled'); n0.name = 'プリンシプルBSDF'; n0.location = (10, 300)
n0.inputs[3].default_value = 1.45
n0.inputs[13].default_value = 0.0
n0.inputs[14].default_value = (0.0, 0.0, 0.0, 1.0)
n0.inputs[27].default_value = (0.0, 0.0, 0.0, 1.0)
n1 = _N.new('ShaderNodeOutputMaterial'); n1.name = 'マテリアル出力'; n1.location = (300, 300)
n2 = _N.new('ShaderNodeTexImage'); n2.name = '画像テクスチャ'; n2.location = (-300, 150)
n2.image = img_horo2_png_004
n3 = _N.new('ShaderNodeMath'); n3.name = 'Math'; n3.location = (0, 0)
n3.hide = True
n3.operation = 'GREATER_THAN'
_L.new(n0.outputs[0], n1.inputs[0])
_L.new(n2.outputs[0], n0.inputs[0])
_L.new(n2.outputs[1], n3.inputs[0])
_L.new(n3.outputs[0], n0.inputs[4])
n1.is_active_output = True
mat_70000tmaterial_019.use_nodes = True; mat_70000tmaterial_019.node_tree.nodes.clear()
_N = mat_70000tmaterial_019.node_tree.nodes; _L = mat_70000tmaterial_019.node_tree.links
n0 = _N.new('ShaderNodeBsdfPrincipled'); n0.name = 'プリンシプルBSDF'; n0.location = (10, 300)
n0.inputs[3].default_value = 1.45
n0.inputs[13].default_value = 0.0
n0.inputs[14].default_value = (0.0, 0.0, 0.0, 1.0)
n0.inputs[27].default_value = (0.0, 0.0, 0.0, 1.0)
n1 = _N.new('ShaderNodeOutputMaterial'); n1.name = 'マテリアル出力'; n1.location = (300, 300)
n2 = _N.new('ShaderNodeTexImage'); n2.name = '画像テクスチャ'; n2.location = (-300, 150)
n2.image = img_horo2_png_005
n3 = _N.new('ShaderNodeMath'); n3.name = 'Math'; n3.location = (0, 0)
n3.hide = True
n3.operation = 'GREATER_THAN'
_L.new(n0.outputs[0], n1.inputs[0])
_L.new(n2.outputs[0], n0.inputs[0])
_L.new(n2.outputs[1], n3.inputs[0])
_L.new(n3.outputs[0], n0.inputs[4])
n1.is_active_output = True

# ---- world
world_world = bpy.data.worlds.new('World'); scene.world = world_world
world_world.use_nodes = True; world_world.node_tree.nodes.clear()
_N = world_world.node_tree.nodes; _L = world_world.node_tree.links
n0 = _N.new('ShaderNodeOutputWorld'); n0.name = 'World Output'; n0.location = (300, 300)
n1 = _N.new('ShaderNodeBackground'); n1.name = 'Background'; n1.location = (10, 300)
n1.inputs[0].default_value = (0.05088, 0.05088, 0.05088, 1.0)
_L.new(n1.outputs[0], n0.inputs[0])
n0.is_active_output = True
world_world.color = (0.05088, 0.05088, 0.05088)
world_world.use_sun_shadow = False
world_world.sun_shadow_jitter_overblur = 0.0

# ---- cameras
cam_camera = bpy.data.cameras.new('Camera')
cam_camera.clip_end = 100.0
cam_camera.ortho_scale = 7.314
cam_camera_001 = bpy.data.cameras.new('Camera.001')
cam_camera_001.clip_end = 100.0
cam_camera_001.ortho_scale = 7.314

# ---- lights
light_light = bpy.data.lights.new('Light', 'POINT')
light_light.transmission_factor = 0.0
light_light.use_soft_falloff = False
light_light.energy = 1000.0
light_light.shadow_soft_size = 0.1
light_light.shadow_maximum_resolution = 0.006
light_light.use_absolute_resolution = True
light_light_001 = bpy.data.lights.new('Light.001', 'POINT')
light_light_001.transmission_factor = 0.0
light_light_001.use_soft_falloff = False
light_light_001.energy = 1000.0
light_light_001.shadow_soft_size = 0.1
light_light_001.shadow_maximum_resolution = 0.006
light_light_001.use_absolute_resolution = True

# ---- meshes
me_mesh_029 = bpy.data.meshes.new('mesh.029')
me_mesh_029.from_pydata([(1.4, 0.0, -1.357), (1.4, 0.0, 1.358), (-1.4, 0.0, 1.358), (-1.4, 0.0, -1.357)], [], [(0, 1, 2), (3, 0, 2), (1, 0, 3), (2, 1, 3)])
_uv = me_mesh_029.uv_layers.new(name='UVMap')
_uv.uv.foreach_set('vector', [1.0, 0.0, 1.0, 0.99, 0.0, 0.99, 0.0, 0.0, 1.0, 0.0, 0.0, 0.99, 1.0, 0.99, 1.0, 0.0, 0.0, 0.0, 0.0, 0.99, 1.0, 0.99, 0.0, 0.0])
me_mesh_029.materials.append(mat_70000tmaterial)
me_mesh_029.update()
me_mesh_030 = bpy.data.meshes.new('mesh.030')
me_mesh_030.from_pydata([(0.0, -9.75, -1.187), (0.0, -9.75, 1.188), (0.0, 9.75, 1.188), (0.0, 9.75, -1.187)], [], [(0, 1, 2), (3, 0, 2)])
_uv = me_mesh_030.uv_layers.new(name='UVMap')
_uv.uv.foreach_set('vector', [0.0, 0.0, 0.0, 1.0, 1.0, 1.0, 1.0, 0.0, 0.0, 0.0, 1.0, 1.0])
me_mesh_030.materials.append(mat_70000tmaterial_001)
me_mesh_030.update()
me_mesh_031 = bpy.data.meshes.new('mesh.031')
me_mesh_031.from_pydata([(-0.03, -9.75, -0.075), (0.03, -9.75, 0.075), (0.03, 9.75, 0.075), (-0.03, 9.75, -0.075)], [], [(0, 1, 2), (3, 0, 2)])
_uv = me_mesh_031.uv_layers.new(name='UVMap')
_uv.uv.foreach_set('vector', [0.5, 0.0, 0.5, 0.4, 1.0, 0.4, 1.0, 0.0, 0.5, 0.0, 1.0, 0.4])
me_mesh_031.materials.append(mat_70000tmaterial_002)
me_mesh_031.update()
me_mesh_032 = bpy.data.meshes.new('mesh.032')
me_mesh_032.from_pydata([(-0.07, -9.75, -0.05), (0.07, -9.75, 0.05), (0.07, 9.75, 0.05), (-0.07, 9.75, -0.05)], [], [(0, 1, 2), (3, 0, 2)])
_uv = me_mesh_032.uv_layers.new(name='UVMap')
_uv.uv.foreach_set('vector', [0.5, 0.6, 0.5, 1.0, 1.0, 1.0, 1.0, 0.6, 0.5, 0.6, 1.0, 1.0])
me_mesh_032.materials.append(mat_70000tmaterial_003)
me_mesh_032.update()
me_mesh_033 = bpy.data.meshes.new('mesh.033')
me_mesh_033.from_pydata([(0.0, -9.625, -0.4625), (0.0, -9.625, 0.4625), (0.0, 9.625, 0.4625), (0.0, 9.625, -0.4625)], [], [(0, 1, 2), (3, 0, 2)])
_uv = me_mesh_033.uv_layers.new(name='UVMap')
_uv.uv.foreach_set('vector', [0.0, 0.0, 0.0, 1.0, 1.0, 1.0, 1.0, 0.0, 0.0, 0.0, 1.0, 1.0])
me_mesh_033.materials.append(mat_70000tmaterial_004)
me_mesh_033.update()
me_mesh_034 = bpy.data.meshes.new('mesh.034')
me_mesh_034.from_pydata([(1.2, 0.0, -0.4625), (1.2, 0.0, 0.4625), (-1.2, 0.0, 0.4625), (-1.2, 0.0, -0.4625)], [], [(0, 1, 2), (3, 0, 2)])
_uv = me_mesh_034.uv_layers.new(name='UVMap')
_uv.uv.foreach_set('vector', [0.3, 0.0, 0.3, 1.0, 0.0, 1.0, 0.0, 0.0, 0.3, 0.0, 0.0, 1.0])
me_mesh_034.materials.append(mat_70000tmaterial_005)
me_mesh_034.update()
me_mesh_035 = bpy.data.meshes.new('mesh.035')
me_mesh_035.from_pydata([(0.0, -3.0, -0.15), (0.0, -3.0, 0.15), (0.0, 3.0, 0.15), (0.0, 3.0, -0.15)], [], [(0, 1, 2), (3, 0, 2)])
_uv = me_mesh_035.uv_layers.new(name='UVMap')
_uv.uv.foreach_set('vector', [0.0, 0.0, 0.0, 1.0, 1.0, 1.0, 1.0, 0.0, 0.0, 0.0, 1.0, 1.0])
me_mesh_035.materials.append(mat_70000tmaterial_006)
me_mesh_035.update()
me_mesh_036 = bpy.data.meshes.new('mesh.036')
me_mesh_036.from_pydata([(0.35, 0.0, 0.2), (-0.35, 0.0, 0.2), (-0.93, 0.0, 0.05), (0.93, 0.0, 0.05), (0.93, 0.0, -0.25), (-0.93, 0.0, -0.25)], [], [(0, 1, 2), (3, 0, 2), (4, 3, 2), (5, 4, 2)])
_uv = me_mesh_036.uv_layers.new(name='UVMap')
_uv.uv.foreach_set('vector', [0.7, 1.0, 0.3, 1.0, 0.0, 0.45, 1.0, 0.45, 0.7, 1.0, 0.0, 0.45, 1.0, 0.0, 1.0, 0.45, 0.0, 0.45, 0.0, 0.0, 1.0, 0.0, 0.0, 0.45])
me_mesh_036.materials.append(mat_70000tmaterial_007)
me_mesh_036.update()
me_mesh_037 = bpy.data.meshes.new('mesh.037')
me_mesh_037.from_pydata([(0.29, -3.0, 0.075), (0.29, 3.0, 0.075), (-0.29, 3.0, -0.075), (-0.29, -3.0, -0.075)], [], [(0, 1, 2), (3, 0, 2)])
_uv = me_mesh_037.uv_layers.new(name='UVMap')
_uv.uv.foreach_set('vector', [0.0, 0.7, 0.0, 1.0, 1.0, 1.0, 1.0, 0.7, 0.0, 0.7, 1.0, 1.0])
me_mesh_037.materials.append(mat_70000tmaterial_008)
me_mesh_037.update()
me_mesh_038 = bpy.data.meshes.new('mesh.038')
me_mesh_038.from_pydata([(0.0, -9.75, -1.187), (0.0, 9.75, -1.187), (0.0, 9.75, 1.188), (0.0, -9.75, 1.188)], [], [(0, 1, 2), (3, 0, 2)])
_uv = me_mesh_038.uv_layers.new(name='UVMap')
_uv.uv.foreach_set('vector', [0.0, 0.0, 1.0, 0.0, 1.0, 1.0, 0.0, 1.0, 0.0, 0.0, 1.0, 1.0])
me_mesh_038.materials.append(mat_70000tmaterial_009)
me_mesh_038.update()
me_mesh_039 = bpy.data.meshes.new('mesh.039')
me_mesh_039.from_pydata([(0.03, -9.75, -0.075), (0.03, 9.75, -0.075), (-0.03, 9.75, 0.075), (-0.03, -9.75, 0.075)], [], [(0, 1, 2), (3, 0, 2)])
_uv = me_mesh_039.uv_layers.new(name='UVMap')
_uv.uv.foreach_set('vector', [0.0, 0.0, 1.0, 0.0, 1.0, 0.4, 0.0, 0.4, 0.0, 0.0, 1.0, 0.4])
me_mesh_039.materials.append(mat_70000tmaterial_010)
me_mesh_039.update()
me_mesh_040 = bpy.data.meshes.new('mesh.040')
me_mesh_040.from_pydata([(0.07, -9.75, -0.05), (0.07, 9.75, -0.05), (-0.07, 9.75, 0.05), (-0.07, -9.75, 0.05)], [], [(0, 1, 2), (3, 0, 2)])
_uv = me_mesh_040.uv_layers.new(name='UVMap')
_uv.uv.foreach_set('vector', [0.0, 0.6, 1.0, 0.6, 1.0, 1.0, 0.0, 1.0, 0.0, 0.6, 1.0, 1.0])
me_mesh_040.materials.append(mat_70000tmaterial_011)
me_mesh_040.update()
me_mesh_041 = bpy.data.meshes.new('mesh.041')
me_mesh_041.from_pydata([(-0.29, -3.0, 0.075), (0.29, -3.0, -0.075), (0.29, 3.0, -0.075), (-0.29, 3.0, 0.075)], [], [(0, 1, 2), (3, 0, 2)])
_uv = me_mesh_041.uv_layers.new(name='UVMap')
_uv.uv.foreach_set('vector', [0.0, 0.7, 1.0, 0.7, 1.0, 1.0, 0.0, 1.0, 0.0, 0.7, 1.0, 1.0])
me_mesh_041.materials.append(mat_70000tmaterial_012)
me_mesh_041.update()
me_mesh_042 = bpy.data.meshes.new('mesh.042')
me_mesh_042.from_pydata([(0.0, -3.0, -0.15), (0.0, 3.0, -0.15), (0.0, 3.0, 0.15), (0.0, -3.0, 0.15)], [], [(0, 1, 2), (3, 0, 2)])
_uv = me_mesh_042.uv_layers.new(name='UVMap')
_uv.uv.foreach_set('vector', [0.0, 0.0, 1.0, 0.0, 1.0, 1.0, 0.0, 1.0, 0.0, 0.0, 1.0, 1.0])
me_mesh_042.materials.append(mat_70000tmaterial_013)
me_mesh_042.update()
me_mesh_043 = bpy.data.meshes.new('mesh.043')
me_mesh_043.from_pydata([(0.0, -9.625, -0.4625), (0.0, 9.625, -0.4625), (0.0, 9.625, 0.4625), (0.0, -9.625, 0.4625)], [], [(0, 1, 2), (3, 0, 2)])
_uv = me_mesh_043.uv_layers.new(name='UVMap')
_uv.uv.foreach_set('vector', [0.0, 0.0, 1.0, 0.0, 1.0, 1.0, 0.0, 1.0, 0.0, 0.0, 1.0, 1.0])
me_mesh_043.materials.append(mat_70000tmaterial_014)
me_mesh_043.update()
me_mesh_044 = bpy.data.meshes.new('mesh.044')
me_mesh_044.from_pydata([(0.0, -9.95, 0.625), (0.0, -9.7, 0.625), (0.0, -9.7, -0.625), (0.0, -9.95, -0.625), (0.0, 9.95, 0.625), (0.0, 9.7, 0.625), (0.0, 9.7, -0.625), (0.0, 9.95, -0.625)], [], [(0, 1, 2), (3, 0, 2), (1, 0, 3), (2, 1, 3), (4, 5, 6), (7, 4, 6), (5, 4, 7), (6, 5, 7)])
_uv = me_mesh_044.uv_layers.new(name='UVMap')
_uv.uv.foreach_set('vector', [0.99, 1.0, 0.03, 1.0, 0.03, 0.0, 0.99, 0.0, 0.99, 1.0, 0.03, 0.0, 0.03, 1.0, 0.99, 1.0, 0.99, 0.0, 0.03, 0.0, 0.03, 1.0, 0.99, 0.0, 0.99, 1.0, 0.03, 1.0, 0.03, 0.0, 0.99, 0.0, 0.99, 1.0, 0.03, 0.0, 0.03, 1.0, 0.99, 1.0, 0.99, 0.0, 0.03, 0.0, 0.03, 1.0, 0.99, 0.0])
me_mesh_044.materials.append(mat_70000tmaterial_015)
me_mesh_044.update()
me_mesh_045 = bpy.data.meshes.new('mesh.045')
me_mesh_045.from_pydata([(1.3, 10.0, 0.0), (-1.3, 10.0, 0.0), (-1.3, -10.0, 0.0), (1.3, -10.0, 0.0)], [], [(0, 1, 2), (3, 0, 2)])
_uv = me_mesh_045.uv_layers.new(name='UVMap')
_uv.uv.foreach_set('vector', [0.0, 1.0, 0.0, 1.0, 0.0, 1.0, 0.0, 1.0, 0.0, 1.0, 0.0, 1.0])
me_mesh_045.materials.append(mat_70000tmaterial_016)
me_mesh_045.update()
me_mesh_046 = bpy.data.meshes.new('mesh.046')
me_mesh_046.from_pydata([(0.0, -9.95, 0.625), (0.0, -9.7, 0.625), (0.0, -9.7, -0.625), (0.0, -9.95, -0.625), (0.0, 9.95, 0.625), (0.0, 9.7, 0.625), (0.0, 9.7, -0.625), (0.0, 9.95, -0.625)], [], [(0, 1, 2), (3, 0, 2), (1, 0, 3), (2, 1, 3), (4, 5, 6), (7, 4, 6), (5, 4, 7), (6, 5, 7)])
_uv = me_mesh_046.uv_layers.new(name='UVMap')
_uv.uv.foreach_set('vector', [0.99, 1.0, 0.03, 1.0, 0.03, 0.0, 0.99, 0.0, 0.99, 1.0, 0.03, 0.0, 0.03, 1.0, 0.99, 1.0, 0.99, 0.0, 0.03, 0.0, 0.03, 1.0, 0.99, 0.0, 0.99, 1.0, 0.03, 1.0, 0.03, 0.0, 0.99, 0.0, 0.99, 1.0, 0.03, 0.0, 0.03, 1.0, 0.99, 1.0, 0.99, 0.0, 0.03, 0.0, 0.03, 1.0, 0.99, 0.0])
me_mesh_046.materials.append(mat_70000tmaterial_017)
me_mesh_046.update()
me_005 = bpy.data.meshes.new('平面.005')
me_005.from_pydata([(-1.0, -0.8759, 0.0), (1.0, -0.8768, 0.0), (-1.0, 1.0, 0.0), (1.0, 1.0, 0.0)], [], [(0, 1, 3, 2)])
_uv = me_005.uv_layers.new(name='UVマップ')
_uv.uv.foreach_set('vector', [0.0, 0.0, 1.0, 0.0, 1.0, 1.0, 0.0, 1.0])
me_005.update()
me_009 = bpy.data.meshes.new('平面.009')
me_009.from_pydata([(-1.083, -1.011, -0.2087), (1.0, -1.01, 0.0), (-1.092, 1.0, -0.2087), (1.0, 1.0, 0.0), (-0.9855, -1.012, -1.481e-08), (-0.9699, 1.0, -1.387e-08), (0.2851, -1.011, 0.02717), (0.2851, 1.0, 0.0)], [], [(6, 1, 3, 7), (0, 4, 5, 2), (4, 6, 7, 5)])
_uv = me_009.uv_layers.new(name='UVマップ')
_uv.uv.foreach_set('vector', [0.0005878, 0.4125, 0.001026, 0.006124, 0.9963, 0.006124, 0.9963, 0.4125, 7.796e-05, 1.143, 7.412e-05, 0.9949, 0.9963, 0.9949, 0.9963, 1.143, 7.412e-05, 0.9949, 0.0005878, 0.4125, 0.9963, 0.4125, 0.9963, 0.9949])
me_009.materials.append(mat_001)
me_009.update()
me_mesh_047 = bpy.data.meshes.new('mesh.047')
me_mesh_047.from_pydata([(1.3, 10.0, 0.0), (-1.3, 10.0, 0.0), (-1.3, -10.0, 0.0), (1.3, -10.0, 0.0)], [], [(0, 1, 2), (3, 0, 2)])
_uv = me_mesh_047.uv_layers.new(name='UVMap')
_uv.uv.foreach_set('vector', [0.0, 1.0, 0.0, 1.0, 0.0, 1.0, 0.0, 1.0, 0.0, 1.0, 0.0, 1.0])
me_mesh_047.materials.append(mat_70000tc1material_029)
me_mesh_047.update()
me_mesh_048 = bpy.data.meshes.new('mesh.048')
me_mesh_048.from_pydata([(0.0, -9.625, -0.4625), (0.0, -9.625, 0.4625), (0.0, 9.625, 0.4625), (0.0, 9.625, -0.4625)], [], [(0, 1, 2), (3, 0, 2)])
_uv = me_mesh_048.uv_layers.new(name='UVMap')
_uv.uv.foreach_set('vector', [0.0, 0.0, 0.0, 1.0, 1.0, 1.0, 1.0, 0.0, 0.0, 0.0, 1.0, 1.0])
me_mesh_048.materials.append(mat_70000tc1material_028)
me_mesh_048.update()
me_mesh_049 = bpy.data.meshes.new('mesh.049')
me_mesh_049.from_pydata([(0.0, -9.625, -0.4625), (0.0, 9.625, -0.4625), (0.0, 9.625, 0.4625), (0.0, -9.625, 0.4625)], [], [(0, 1, 2), (3, 0, 2)])
_uv = me_mesh_049.uv_layers.new(name='UVMap')
_uv.uv.foreach_set('vector', [0.0, 0.0, 1.0, 0.0, 1.0, 1.0, 0.0, 1.0, 0.0, 0.0, 1.0, 1.0])
me_mesh_049.materials.append(mat_70000tc1material_027)
me_mesh_049.update()
me_mesh_050 = bpy.data.meshes.new('mesh.050')
me_mesh_050.from_pydata([(0.0, -3.0, -0.15), (0.0, -3.0, 0.15), (0.0, 3.0, 0.15), (0.0, 3.0, -0.15)], [], [(0, 1, 2), (3, 0, 2)])
_uv = me_mesh_050.uv_layers.new(name='UVMap')
_uv.uv.foreach_set('vector', [0.0, 0.0, 0.0, 1.0, 1.0, 1.0, 1.0, 0.0, 0.0, 0.0, 1.0, 1.0])
me_mesh_050.materials.append(mat_70000tc1material_026)
me_mesh_050.update()
me_mesh_051 = bpy.data.meshes.new('mesh.051')
me_mesh_051.from_pydata([(0.35, 0.0, 0.2), (-0.35, 0.0, 0.2), (-0.93, 0.0, 0.05), (0.93, 0.0, 0.05), (0.93, 0.0, -0.25), (-0.93, 0.0, -0.25)], [], [(0, 1, 2), (3, 0, 2), (4, 3, 2), (5, 4, 2)])
_uv = me_mesh_051.uv_layers.new(name='UVMap')
_uv.uv.foreach_set('vector', [0.7, 1.0, 0.3, 1.0, 0.0, 0.45, 1.0, 0.45, 0.7, 1.0, 0.0, 0.45, 1.0, 0.0, 1.0, 0.45, 0.0, 0.45, 0.0, 0.0, 1.0, 0.0, 0.0, 0.45])
me_mesh_051.materials.append(mat_70000tc1material_025)
me_mesh_051.update()
me_mesh_052 = bpy.data.meshes.new('mesh.052')
me_mesh_052.from_pydata([(0.29, -3.0, 0.075), (0.29, 3.0, 0.075), (-0.29, 3.0, -0.075), (-0.29, -3.0, -0.075)], [], [(0, 1, 2), (3, 0, 2)])
_uv = me_mesh_052.uv_layers.new(name='UVMap')
_uv.uv.foreach_set('vector', [0.0, 0.7, 0.0, 1.0, 1.0, 1.0, 1.0, 0.7, 0.0, 0.7, 1.0, 1.0])
me_mesh_052.materials.append(mat_70000tc1material_024)
me_mesh_052.update()
me_mesh_053 = bpy.data.meshes.new('mesh.053')
me_mesh_053.from_pydata([(-0.29, -3.0, 0.075), (0.29, -3.0, -0.075), (0.29, 3.0, -0.075), (-0.29, 3.0, 0.075)], [], [(0, 1, 2), (3, 0, 2)])
_uv = me_mesh_053.uv_layers.new(name='UVMap')
_uv.uv.foreach_set('vector', [0.0, 0.7, 1.0, 0.7, 1.0, 1.0, 0.0, 1.0, 0.0, 0.7, 1.0, 1.0])
me_mesh_053.materials.append(mat_70000tc1material_023)
me_mesh_053.update()
me_mesh_054 = bpy.data.meshes.new('mesh.054')
me_mesh_054.from_pydata([(0.0, -3.0, -0.15), (0.0, 3.0, -0.15), (0.0, 3.0, 0.15), (0.0, -3.0, 0.15)], [], [(0, 1, 2), (3, 0, 2)])
_uv = me_mesh_054.uv_layers.new(name='UVMap')
_uv.uv.foreach_set('vector', [0.0, 0.0, 1.0, 0.0, 1.0, 1.0, 0.0, 1.0, 0.0, 0.0, 1.0, 1.0])
me_mesh_054.materials.append(mat_70000tc1material_022)
me_mesh_054.update()
me_010 = bpy.data.meshes.new('平面.010')
me_010.from_pydata([(-1.083, -1.011, 0.05995), (1.0, -1.01, 0.0), (-1.092, 1.0, 0.05995), (1.0, 1.0, 0.0), (-0.9855, -1.012, -1.481e-08), (-0.9699, 1.0, -1.387e-08), (0.2851, -1.011, 0.02717), (0.2851, 1.0, 0.0)], [], [(6, 7, 3, 1), (0, 2, 5, 4), (4, 5, 7, 6)])
_uv = me_010.uv_layers.new(name='UVマップ')
_uv.uv.foreach_set('vector', [0.0005878, 0.4125, 0.9963, 0.4125, 0.9963, 0.006124, 0.0006233, 0.006124, 0.0003267, 1.143, 0.9963, 1.143, 0.9963, 0.9949, 5.941e-05, 0.9949, 5.941e-05, 0.9949, 0.9963, 0.9949, 0.9963, 0.4125, 0.0005878, 0.4125])
me_010.materials.append(mat_004)
me_010.update()
me_011 = bpy.data.meshes.new('平面.011')
me_011.from_pydata([(-1.042, -0.8562, -9.476e-09), (1.082, -0.8423, -1.039e-08), (-1.02, 1.044, -2.893e-09), (0.9681, 1.04, -2.63e-09), (-1.064, 0.931, -4.463e-09), (1.082, 0.9468, -5.502e-09)], [], [(4, 5, 3, 2), (0, 1, 5, 4)])
_uv = me_011.uv_layers.new(name='UVマップ')
_uv.uv.foreach_set('vector', [0.0, 0.9316, 1.0, 0.9316, 1.0, 1.0, 0.0, 1.0, 0.0, 0.0, 1.0, 0.0, 1.0, 0.9316, 0.0, 0.9316])
me_011.update()
me_012 = bpy.data.meshes.new('平面.012')
me_012.from_pydata([(-1.042, -0.8562, -9.476e-09), (1.082, -0.8423, -1.039e-08), (-1.02, 1.044, -2.893e-09), (0.9681, 1.04, -2.63e-09), (-1.064, 0.931, -4.463e-09), (1.082, 0.9468, -5.502e-09)], [], [(4, 5, 3, 2), (0, 1, 5, 4)])
_uv = me_012.uv_layers.new(name='UVマップ')
_uv.uv.foreach_set('vector', [0.0, 0.9316, 1.0, 0.9316, 1.0, 1.0, 0.0, 1.0, 0.0, 0.0, 1.0, 0.0, 1.0, 0.9316, 0.0, 0.9316])
me_012.update()
me_mesh_055 = bpy.data.meshes.new('mesh.055')
me_mesh_055.from_pydata([(0.0, -9.95, 0.625), (0.0, -9.7, 0.625), (0.0, -9.7, -0.625), (0.0, -9.95, -0.625), (0.0, 10.04, 0.625), (0.0, 9.788, 0.625), (0.0, 9.788, -0.625), (0.0, 10.04, -0.625)], [], [(0, 2, 1), (3, 2, 0), (1, 3, 0), (2, 3, 1), (4, 5, 6), (7, 4, 6), (5, 4, 7), (6, 5, 7)])
_uv = me_mesh_055.uv_layers.new(name='UVMap')
_uv.uv.foreach_set('vector', [0.99, 1.0, 0.03, 0.0, 0.03, 1.0, 0.99, 0.0, 0.03, 0.0, 0.99, 1.0, 0.03, 1.0, 0.99, 0.0, 0.99, 1.0, 0.03, 0.0, 0.99, 0.0, 0.03, 1.0, 0.99, 1.0, 0.03, 1.0, 0.03, 0.0, 0.99, 0.0, 0.99, 1.0, 0.03, 0.0, 0.03, 1.0, 0.99, 1.0, 0.99, 0.0, 0.03, 0.0, 0.03, 1.0, 0.99, 0.0])
me_mesh_055.materials.append(mat_70000tmaterial_018)
me_mesh_055.update()
me_mesh_056 = bpy.data.meshes.new('mesh.056')
me_mesh_056.from_pydata([(0.0, -9.95, 0.625), (0.0, -9.7, 0.625), (0.0, -9.7, -0.625), (0.0, -9.95, -0.625), (0.0, 10.04, 0.625), (0.0, 9.788, 0.625), (0.0, 9.788, -0.625), (0.0, 10.04, -0.625)], [], [(0, 2, 1), (3, 2, 0), (1, 3, 0), (2, 3, 1), (4, 5, 6), (7, 4, 6), (5, 4, 7), (6, 5, 7)])
_uv = me_mesh_056.uv_layers.new(name='UVMap')
_uv.uv.foreach_set('vector', [0.99, 1.0, 0.03, 0.0, 0.03, 1.0, 0.99, 0.0, 0.03, 0.0, 0.99, 1.0, 0.03, 1.0, 0.99, 0.0, 0.99, 1.0, 0.03, 0.0, 0.99, 0.0, 0.03, 1.0, 0.99, 1.0, 0.03, 1.0, 0.03, 0.0, 0.99, 0.0, 0.99, 1.0, 0.03, 0.0, 0.03, 1.0, 0.99, 1.0, 0.99, 0.0, 0.03, 0.0, 0.03, 1.0, 0.99, 0.0])
me_mesh_056.materials.append(mat_70000tmaterial_019)
me_mesh_056.update()

# ---- objects
ob_70000t = bpy.data.objects.new('70000T', me_mesh_029)
ob_70000t_001 = bpy.data.objects.new('70000T.001', me_mesh_030)
ob_70000t_002 = bpy.data.objects.new('70000T.002', me_mesh_031)
ob_70000t_003 = bpy.data.objects.new('70000T.003', me_mesh_032)
ob_70000t_004 = bpy.data.objects.new('70000T.004', me_mesh_033)
ob_70000t_005 = bpy.data.objects.new('70000T.005', me_mesh_034)
ob_70000t_006 = bpy.data.objects.new('70000T.006', me_mesh_035)
ob_70000t_007 = bpy.data.objects.new('70000T.007', me_mesh_036)
ob_70000t_008 = bpy.data.objects.new('70000T.008', me_mesh_037)
ob_70000t_009 = bpy.data.objects.new('70000T.009', me_mesh_038)
ob_70000t_010 = bpy.data.objects.new('70000T.010', me_mesh_039)
ob_70000t_011 = bpy.data.objects.new('70000T.011', me_mesh_040)
ob_70000t_012 = bpy.data.objects.new('70000T.012', me_mesh_041)
ob_70000t_013 = bpy.data.objects.new('70000T.013', me_mesh_042)
ob_70000t_014 = bpy.data.objects.new('70000T.014', me_mesh_043)
ob_70000t_015 = bpy.data.objects.new('70000T.015', me_mesh_044)
ob_70000t_016 = bpy.data.objects.new('70000T.016', me_mesh_045)
ob_70000t_017 = bpy.data.objects.new('70000T.017', me_mesh_046)
ob_light = bpy.data.objects.new('Light', light_light)
ob_camera = bpy.data.objects.new('Camera', cam_camera)
ob_004 = bpy.data.objects.new('平面.004', me_005)
ob_x = bpy.data.objects.new('平面', me_009)
ob_light_001 = bpy.data.objects.new('Light.001', light_light_001)
ob_camera_001 = bpy.data.objects.new('Camera.001', cam_camera_001)
ob_70000tc1_028 = bpy.data.objects.new('70000tc1.028', me_mesh_047)
ob_70000tc1_027 = bpy.data.objects.new('70000tc1.027', me_mesh_048)
ob_70000tc1_026 = bpy.data.objects.new('70000tc1.026', me_mesh_049)
ob_70000tc1_025 = bpy.data.objects.new('70000tc1.025', me_mesh_050)
ob_70000tc1_024 = bpy.data.objects.new('70000tc1.024', me_mesh_051)
ob_70000tc1_023 = bpy.data.objects.new('70000tc1.023', me_mesh_052)
ob_70000tc1_022 = bpy.data.objects.new('70000tc1.022', me_mesh_053)
ob_70000tc1_021 = bpy.data.objects.new('70000tc1.021', me_mesh_054)
ob_001 = bpy.data.objects.new('平面.001', me_010)
ob_002 = bpy.data.objects.new('平面.002', me_011)
ob_003 = bpy.data.objects.new('平面.003', me_012)
ob_70000t_018 = bpy.data.objects.new('70000T.018', me_mesh_055)
ob_70000t_019 = bpy.data.objects.new('70000T.019', me_mesh_056)

# ---- transforms, parenting, visibility, modifiers, constraints
ob_70000t.location = (0.0, -19.5, 2.332)
ob_70000t_001.location = (-1.4, -9.75, 2.162)
ob_70000t_002.location = (-1.37, -9.75, 3.425)
ob_70000t_003.location = (-1.27, -9.75, 3.55)
ob_70000t_004.location = (-1.2, -9.675, 0.5125)
ob_70000t_005.location = (0.0, -19.3, 0.5125)
ob_70000t_006.location = (-0.93, -10.0, 3.75)
ob_70000t_007.location = (0.0, -13.0, 3.85)
ob_70000t_008.location = (-0.64, -10.0, 3.975)
ob_70000t_009.location = (1.4, -9.75, 2.162)
ob_70000t_010.location = (1.37, -9.75, 3.425)
ob_70000t_011.location = (1.27, -9.75, 3.55)
ob_70000t_012.location = (0.64, -10.0, 3.975)
ob_70000t_013.location = (0.93, -10.0, 3.75)
ob_70000t_014.location = (1.2, -9.675, 0.5125)
ob_70000t_015.location = (1.395, -9.75, 1.875)
ob_70000t_016.location = (0.0, -9.75, -0.1)
ob_70000t_017.location = (-1.395, -9.75, 1.875)
ob_light.location = (4.076, 1.005, 5.904)
ob_light.rotation_euler = (0.6503, 0.05522, 1.866)
ob_light.lock_rotations_4d = False
ob_light.empty_display_type = 'ARROWS'
ob_light.color = (0.0, 0.0, 0.0, 0.0)
ob_light.lineart.crease_threshold = 0.0
ob_camera.location = (7.359, -6.926, 4.958)
ob_camera.rotation_euler = (1.109, 0.0, 0.8149)
ob_camera.lock_rotations_4d = False
ob_camera.empty_display_type = 'ARROWS'
ob_camera.color = (0.0, 0.0, 0.0, 0.0)
ob_camera.display_type = 'WIRE'
ob_camera.lineart.crease_threshold = 0.0
ob_004.location = (5.318, -10.39, 3.796)
ob_004.scale = (1.226, 10.39, 1.0)
ob_x.location = (6.719, -9.676, 2.308)
ob_x.rotation_euler = (0.0, 1.571, 0.0)
ob_x.scale = (1.377, 9.718, 1.0)
ob_light_001.location = (5.16, 1.005, 5.904)
ob_light_001.rotation_euler = (0.6503, 0.05522, 1.866)
ob_light_001.lock_rotations_4d = False
ob_light_001.empty_display_type = 'ARROWS'
ob_light_001.color = (0.0, 0.0, 0.0, 0.0)
ob_light_001.lineart.crease_threshold = 0.0
ob_camera_001.location = (8.443, -6.926, 4.958)
ob_camera_001.rotation_euler = (1.109, 0.0, 0.8149)
ob_camera_001.lock_rotations_4d = False
ob_camera_001.empty_display_type = 'ARROWS'
ob_camera_001.color = (0.0, 0.0, 0.0, 0.0)
ob_camera_001.display_type = 'WIRE'
ob_camera_001.lineart.crease_threshold = 0.0
ob_70000tc1_028.location = (5.358, -9.533, -0.1)
ob_70000tc1_027.location = (4.282, -9.675, 0.5125)
ob_70000tc1_026.location = (6.53, -9.675, 0.5125)
ob_70000tc1_025.location = (4.477, -10.0, 3.959)
ob_70000tc1_024.location = (5.407, -13.0, 4.059)
ob_70000tc1_023.location = (4.767, -10.0, 4.184)
ob_70000tc1_022.location = (6.047, -10.0, 4.184)
ob_70000tc1_021.location = (6.337, -10.0, 3.959)
ob_001.location = (4.017, -9.676, 2.308)
ob_001.rotation_euler = (0.0, 1.571, 0.0)
ob_001.scale = (1.377, 9.718, 1.0)
ob_002.location = (5.356, -19.5, 2.22)
ob_002.rotation_euler = (1.571, -0.0, 0.0)
ob_002.scale = (1.257, 1.508, 1.0)
ob_003.location = (5.356, -0.08033, 2.22)
ob_003.rotation_euler = (1.571, -0.0, 3.142)
ob_003.scale = (1.257, 1.508, 1.0)
ob_70000t_018.location = (6.667, -9.797, 2.021)
ob_70000t_019.location = (4.103, -9.797, 2.021)

# ---- collection membership
scene.collection.objects.link(ob_70000t)
scene.collection.objects.link(ob_70000t_001)
scene.collection.objects.link(ob_70000t_002)
scene.collection.objects.link(ob_70000t_003)
scene.collection.objects.link(ob_70000t_004)
scene.collection.objects.link(ob_70000t_005)
scene.collection.objects.link(ob_70000t_006)
scene.collection.objects.link(ob_70000t_007)
scene.collection.objects.link(ob_70000t_008)
scene.collection.objects.link(ob_70000t_009)
scene.collection.objects.link(ob_70000t_010)
scene.collection.objects.link(ob_70000t_011)
scene.collection.objects.link(ob_70000t_012)
scene.collection.objects.link(ob_70000t_013)
scene.collection.objects.link(ob_70000t_014)
scene.collection.objects.link(ob_70000t_015)
scene.collection.objects.link(ob_70000t_016)
scene.collection.objects.link(ob_70000t_017)
col_collection.objects.link(ob_light)
col_collection.objects.link(ob_camera)
col_collection.objects.link(ob_004)
col_collection.objects.link(ob_x)
col_collection.objects.link(ob_light_001)
col_collection.objects.link(ob_camera_001)
col_collection.objects.link(ob_70000tc1_028)
col_collection.objects.link(ob_70000tc1_027)
col_collection.objects.link(ob_70000tc1_026)
col_collection.objects.link(ob_70000tc1_025)
col_collection.objects.link(ob_70000tc1_024)
col_collection.objects.link(ob_70000tc1_023)
col_collection.objects.link(ob_70000tc1_022)
col_collection.objects.link(ob_70000tc1_021)
col_collection.objects.link(ob_001)
col_collection.objects.link(ob_002)
col_collection.objects.link(ob_003)
col_collection.objects.link(ob_70000t_018)
col_collection.objects.link(ob_70000t_019)

# ---- scene / render settings (as saved in the file)
scene.camera = ob_camera
scene.frame_start = 1; scene.frame_end = 250; scene.frame_set(1)
scene.render.engine = 'BLENDER_EEVEE_NEXT'
scene.cycles.sampling_pattern = 'TABULATED_SOBOL'
bpy.context.view_layer.update()
